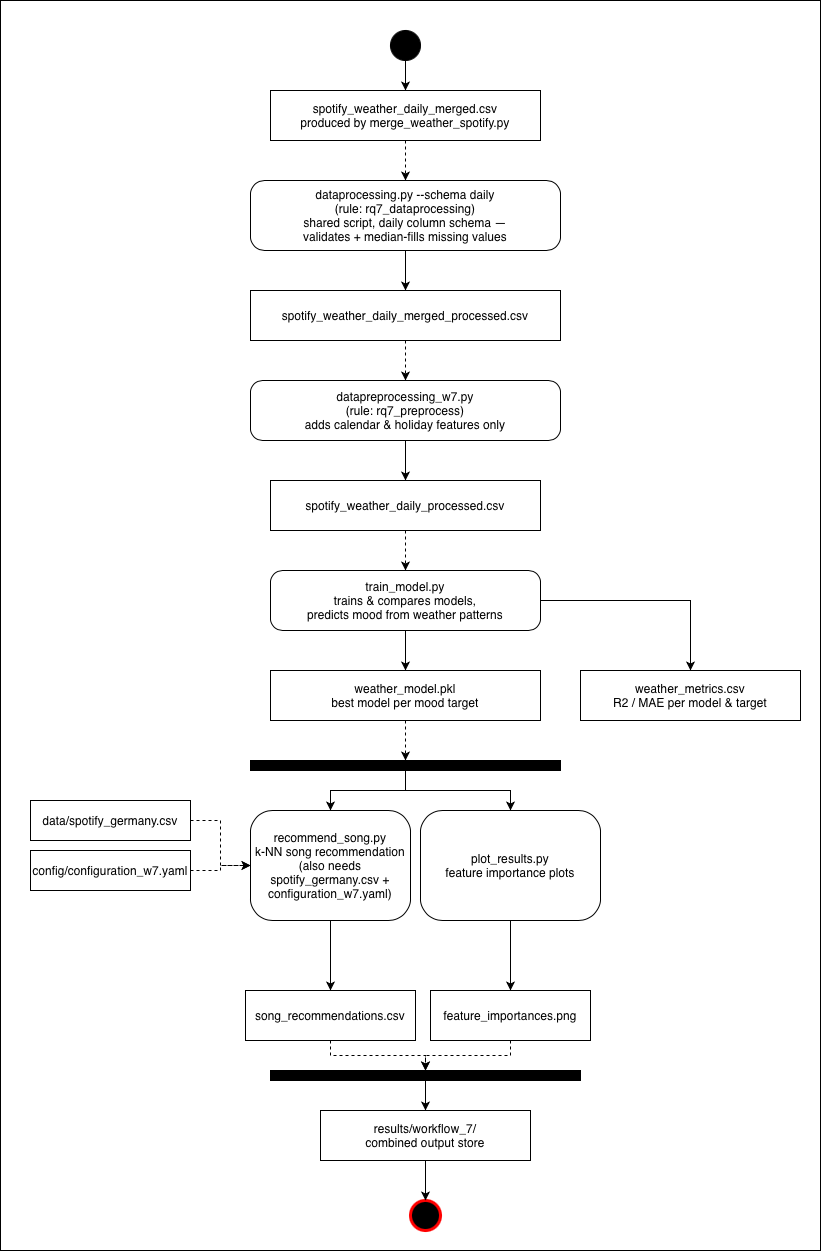

The diagram above was exported from draw.io. Its source (the exported page's mxGraphModel, read from the mxfile embedded in the PNG):
<mxGraphModel dx="1885" dy="2438" grid="1" gridSize="10" guides="1" tooltips="1" connect="1" arrows="1" fold="1" page="1" pageScale="1" pageWidth="850" pageHeight="1169" math="0" shadow="0">
  <root>
    <mxCell id="0" />
    <mxCell id="1" parent="0" />
    <mxCell id="1zh3_hNX2a1kv8Fis22l-39" parent="1" style="rounded=0;whiteSpace=wrap;html=1;" value="" vertex="1">
      <mxGeometry height="1250" width="820" x="550" y="-140" as="geometry" />
    </mxCell>
    <mxCell id="1zh3_hNX2a1kv8Fis22l-1" parent="1" style="ellipse;whiteSpace=wrap;html=1;fillColor=#000000;strokeColor=#000000;" value="" vertex="1">
      <mxGeometry height="30" width="30" x="940.0011111111111" y="-109.99777777777786" as="geometry" />
    </mxCell>
    <mxCell id="1zh3_hNX2a1kv8Fis22l-2" parent="1" style="whiteSpace=wrap;html=1;" value="spotify_weather_daily_merged.csv&#10;produced by merge_weather_spotify.py" vertex="1">
      <mxGeometry height="50" width="270" x="820.0011111111111" y="-49.997777777777856" as="geometry" />
    </mxCell>
    <mxCell id="1zh3_hNX2a1kv8Fis22l-3" parent="1" style="rounded=1;whiteSpace=wrap;html=1;arcSize=20;" value="dataprocessing.py --schema daily&#10;(rule: rq7_dataprocessing)&#10;shared script, daily column schema —&#10;validates + median-fills missing values" vertex="1">
      <mxGeometry height="70" width="310" x="800.0011111111111" y="40.002222222222144" as="geometry" />
    </mxCell>
    <mxCell id="1zh3_hNX2a1kv8Fis22l-4" parent="1" style="whiteSpace=wrap;html=1;" value="spotify_weather_daily_merged_processed.csv" vertex="1">
      <mxGeometry height="50" width="310" x="800.0011111111111" y="150.00222222222214" as="geometry" />
    </mxCell>
    <mxCell id="1zh3_hNX2a1kv8Fis22l-5" parent="1" style="rounded=1;whiteSpace=wrap;html=1;arcSize=20;" value="datapreprocessing_w7.py&#10;(rule: rq7_preprocess)&#10;adds calendar &amp; holiday features only" vertex="1">
      <mxGeometry height="60" width="310" x="800.0011111111111" y="240.00222222222214" as="geometry" />
    </mxCell>
    <mxCell id="1zh3_hNX2a1kv8Fis22l-6" parent="1" style="whiteSpace=wrap;html=1;" value="spotify_weather_daily_processed.csv" vertex="1">
      <mxGeometry height="50" width="270" x="820.0011111111111" y="340.00222222222214" as="geometry" />
    </mxCell>
    <mxCell id="1zh3_hNX2a1kv8Fis22l-7" parent="1" style="rounded=1;whiteSpace=wrap;html=1;arcSize=20;" value="train_model.py&#10;trains &amp; compares models,&#10;predicts mood from weather patterns" vertex="1">
      <mxGeometry height="60" width="270" x="820.0011111111111" y="430.00222222222214" as="geometry" />
    </mxCell>
    <mxCell id="1zh3_hNX2a1kv8Fis22l-8" parent="1" style="whiteSpace=wrap;html=1;" value="weather_model.pkl&#10;best model per mood target" vertex="1">
      <mxGeometry height="50" width="270" x="820.0011111111111" y="530.0022222222221" as="geometry" />
    </mxCell>
    <mxCell id="1zh3_hNX2a1kv8Fis22l-9" parent="1" style="whiteSpace=wrap;html=1;" value="weather_metrics.csv&#10;R2 / MAE per model &amp; target" vertex="1">
      <mxGeometry height="50" width="220" x="1130.0011111111112" y="530.0022222222221" as="geometry" />
    </mxCell>
    <mxCell id="1zh3_hNX2a1kv8Fis22l-10" parent="1" style="rounded=0;whiteSpace=wrap;html=1;fillColor=#000000;strokeColor=#000000;" value="" vertex="1">
      <mxGeometry height="10" width="310" x="800.0011111111111" y="620.0022222222221" as="geometry" />
    </mxCell>
    <mxCell id="1zh3_hNX2a1kv8Fis22l-11" parent="1" style="rounded=1;whiteSpace=wrap;html=1;arcSize=20;" value="recommend_song.py&#10;k-NN song recommendation&#10;(also needs spotify_germany.csv +&#10;configuration_w7.yaml)" vertex="1">
      <mxGeometry height="110" width="160" x="800" y="670" as="geometry" />
    </mxCell>
    <mxCell id="1zh3_hNX2a1kv8Fis22l-12" parent="1" style="rounded=1;whiteSpace=wrap;html=1;arcSize=20;" value="plot_results.py&#10;feature importance plots" vertex="1">
      <mxGeometry height="110" width="180" x="970" y="670" as="geometry" />
    </mxCell>
    <mxCell id="1zh3_hNX2a1kv8Fis22l-13" parent="1" style="whiteSpace=wrap;html=1;" value="data/spotify_germany.csv" vertex="1">
      <mxGeometry height="40" width="160" x="580" y="660" as="geometry" />
    </mxCell>
    <mxCell id="1zh3_hNX2a1kv8Fis22l-14" parent="1" style="whiteSpace=wrap;html=1;" value="config/configuration_w7.yaml" vertex="1">
      <mxGeometry height="40" width="160" x="580" y="710" as="geometry" />
    </mxCell>
    <mxCell id="1zh3_hNX2a1kv8Fis22l-15" parent="1" style="whiteSpace=wrap;html=1;" value="song_recommendations.csv" vertex="1">
      <mxGeometry height="50" width="170" x="795" y="850" as="geometry" />
    </mxCell>
    <mxCell id="1zh3_hNX2a1kv8Fis22l-16" parent="1" style="whiteSpace=wrap;html=1;" value="feature_importances.png" vertex="1">
      <mxGeometry height="50" width="160" x="980" y="850" as="geometry" />
    </mxCell>
    <mxCell id="1zh3_hNX2a1kv8Fis22l-17" parent="1" style="rounded=0;whiteSpace=wrap;html=1;fillColor=#000000;strokeColor=#000000;" value="" vertex="1">
      <mxGeometry height="10" width="310" x="820.0011111111111" y="930.0022222222221" as="geometry" />
    </mxCell>
    <mxCell id="1zh3_hNX2a1kv8Fis22l-18" parent="1" style="whiteSpace=wrap;html=1;" value="results/workflow_7/&#10;combined output store" vertex="1">
      <mxGeometry height="50" width="210" x="870.0011111111111" y="970.0022222222221" as="geometry" />
    </mxCell>
    <mxCell id="1zh3_hNX2a1kv8Fis22l-19" parent="1" style="ellipse;whiteSpace=wrap;html=1;fillColor=#000000;strokeColor=#FF0000;strokeWidth=3;" value="" vertex="1">
      <mxGeometry height="30" width="30" x="960.0011111111111" y="1060.0022222222221" as="geometry" />
    </mxCell>
    <mxCell id="1zh3_hNX2a1kv8Fis22l-20" edge="1" parent="1" source="1zh3_hNX2a1kv8Fis22l-1" style="edgeStyle=orthogonalEdgeStyle;rounded=0;html=1;" target="1zh3_hNX2a1kv8Fis22l-2">
      <mxGeometry relative="1" as="geometry" />
    </mxCell>
    <mxCell id="1zh3_hNX2a1kv8Fis22l-21" edge="1" parent="1" source="1zh3_hNX2a1kv8Fis22l-2" style="edgeStyle=orthogonalEdgeStyle;rounded=0;html=1;dashed=1;" target="1zh3_hNX2a1kv8Fis22l-3">
      <mxGeometry relative="1" as="geometry" />
    </mxCell>
    <mxCell id="1zh3_hNX2a1kv8Fis22l-22" edge="1" parent="1" source="1zh3_hNX2a1kv8Fis22l-3" style="edgeStyle=orthogonalEdgeStyle;rounded=0;html=1;" target="1zh3_hNX2a1kv8Fis22l-4">
      <mxGeometry relative="1" as="geometry" />
    </mxCell>
    <mxCell id="1zh3_hNX2a1kv8Fis22l-23" edge="1" parent="1" source="1zh3_hNX2a1kv8Fis22l-4" style="edgeStyle=orthogonalEdgeStyle;rounded=0;html=1;dashed=1;" target="1zh3_hNX2a1kv8Fis22l-5">
      <mxGeometry relative="1" as="geometry" />
    </mxCell>
    <mxCell id="1zh3_hNX2a1kv8Fis22l-24" edge="1" parent="1" source="1zh3_hNX2a1kv8Fis22l-5" style="edgeStyle=orthogonalEdgeStyle;rounded=0;html=1;" target="1zh3_hNX2a1kv8Fis22l-6">
      <mxGeometry relative="1" as="geometry" />
    </mxCell>
    <mxCell id="1zh3_hNX2a1kv8Fis22l-25" edge="1" parent="1" source="1zh3_hNX2a1kv8Fis22l-6" style="edgeStyle=orthogonalEdgeStyle;rounded=0;html=1;dashed=1;" target="1zh3_hNX2a1kv8Fis22l-7">
      <mxGeometry relative="1" as="geometry" />
    </mxCell>
    <mxCell id="1zh3_hNX2a1kv8Fis22l-26" edge="1" parent="1" source="1zh3_hNX2a1kv8Fis22l-7" style="edgeStyle=orthogonalEdgeStyle;rounded=0;html=1;" target="1zh3_hNX2a1kv8Fis22l-8">
      <mxGeometry relative="1" as="geometry" />
    </mxCell>
    <mxCell id="1zh3_hNX2a1kv8Fis22l-27" edge="1" parent="1" source="1zh3_hNX2a1kv8Fis22l-7" style="edgeStyle=orthogonalEdgeStyle;rounded=0;html=1;" target="1zh3_hNX2a1kv8Fis22l-9">
      <mxGeometry relative="1" as="geometry" />
    </mxCell>
    <mxCell id="1zh3_hNX2a1kv8Fis22l-28" edge="1" parent="1" source="1zh3_hNX2a1kv8Fis22l-8" style="edgeStyle=orthogonalEdgeStyle;rounded=0;html=1;dashed=1;" target="1zh3_hNX2a1kv8Fis22l-10">
      <mxGeometry relative="1" as="geometry" />
    </mxCell>
    <mxCell id="1zh3_hNX2a1kv8Fis22l-29" edge="1" parent="1" source="1zh3_hNX2a1kv8Fis22l-10" style="edgeStyle=orthogonalEdgeStyle;rounded=0;html=1;" target="1zh3_hNX2a1kv8Fis22l-11">
      <mxGeometry relative="1" as="geometry" />
    </mxCell>
    <mxCell id="1zh3_hNX2a1kv8Fis22l-30" edge="1" parent="1" source="1zh3_hNX2a1kv8Fis22l-10" style="edgeStyle=orthogonalEdgeStyle;rounded=0;html=1;" target="1zh3_hNX2a1kv8Fis22l-12">
      <mxGeometry relative="1" as="geometry" />
    </mxCell>
    <mxCell id="1zh3_hNX2a1kv8Fis22l-31" edge="1" parent="1" source="1zh3_hNX2a1kv8Fis22l-13" style="edgeStyle=orthogonalEdgeStyle;rounded=0;html=1;dashed=1;" target="1zh3_hNX2a1kv8Fis22l-11">
      <mxGeometry relative="1" as="geometry" />
    </mxCell>
    <mxCell id="1zh3_hNX2a1kv8Fis22l-32" edge="1" parent="1" source="1zh3_hNX2a1kv8Fis22l-14" style="edgeStyle=orthogonalEdgeStyle;rounded=0;html=1;dashed=1;" target="1zh3_hNX2a1kv8Fis22l-11">
      <mxGeometry relative="1" as="geometry" />
    </mxCell>
    <mxCell id="1zh3_hNX2a1kv8Fis22l-33" edge="1" parent="1" source="1zh3_hNX2a1kv8Fis22l-11" style="edgeStyle=orthogonalEdgeStyle;rounded=0;html=1;" target="1zh3_hNX2a1kv8Fis22l-15">
      <mxGeometry relative="1" as="geometry" />
    </mxCell>
    <mxCell id="1zh3_hNX2a1kv8Fis22l-34" edge="1" parent="1" source="1zh3_hNX2a1kv8Fis22l-12" style="edgeStyle=orthogonalEdgeStyle;rounded=0;html=1;" target="1zh3_hNX2a1kv8Fis22l-16">
      <mxGeometry relative="1" as="geometry" />
    </mxCell>
    <mxCell id="1zh3_hNX2a1kv8Fis22l-35" edge="1" parent="1" source="1zh3_hNX2a1kv8Fis22l-15" style="edgeStyle=orthogonalEdgeStyle;rounded=0;html=1;dashed=1;" target="1zh3_hNX2a1kv8Fis22l-17">
      <mxGeometry relative="1" as="geometry" />
    </mxCell>
    <mxCell id="1zh3_hNX2a1kv8Fis22l-36" edge="1" parent="1" source="1zh3_hNX2a1kv8Fis22l-16" style="edgeStyle=orthogonalEdgeStyle;rounded=0;html=1;dashed=1;" target="1zh3_hNX2a1kv8Fis22l-17">
      <mxGeometry relative="1" as="geometry" />
    </mxCell>
    <mxCell id="1zh3_hNX2a1kv8Fis22l-37" edge="1" parent="1" source="1zh3_hNX2a1kv8Fis22l-17" style="edgeStyle=orthogonalEdgeStyle;rounded=0;html=1;" target="1zh3_hNX2a1kv8Fis22l-18">
      <mxGeometry relative="1" as="geometry" />
    </mxCell>
    <mxCell id="1zh3_hNX2a1kv8Fis22l-38" edge="1" parent="1" source="1zh3_hNX2a1kv8Fis22l-18" style="edgeStyle=orthogonalEdgeStyle;rounded=0;html=1;" target="1zh3_hNX2a1kv8Fis22l-19">
      <mxGeometry relative="1" as="geometry" />
    </mxCell>
  </root>
</mxGraphModel>